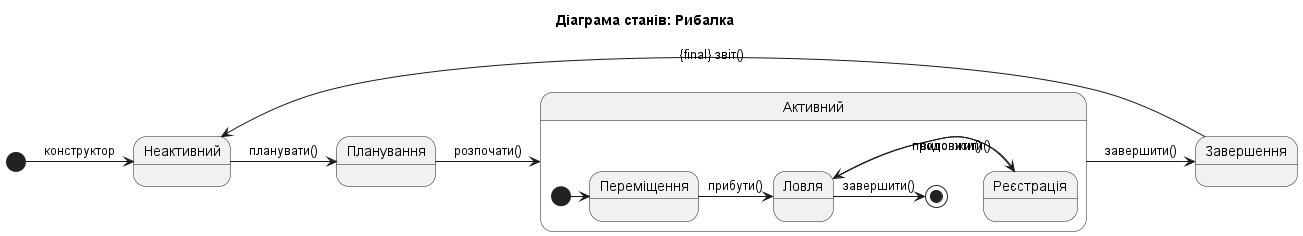

The diagram above was rendered by PlantUML. Its source (embedded in the PNG):
@startuml Minimal Fisher State Diagram
title Діаграма станів: Рибалка

[*] -> Неактивний : конструктор
Неактивний -> Планування : планувати()
Планування -> Активний : розпочати()
Активний -> Завершення : завершити()
Завершення -> Неактивний : {final} звіт()

state Активний {
  [*] -> Переміщення
  Переміщення -> Ловля : прибути()
  Ловля -> Реєстрація : виловити()
  Реєстрація -> Ловля : продовжити()
  Ловля -> [*] : завершити()
}

@enduml